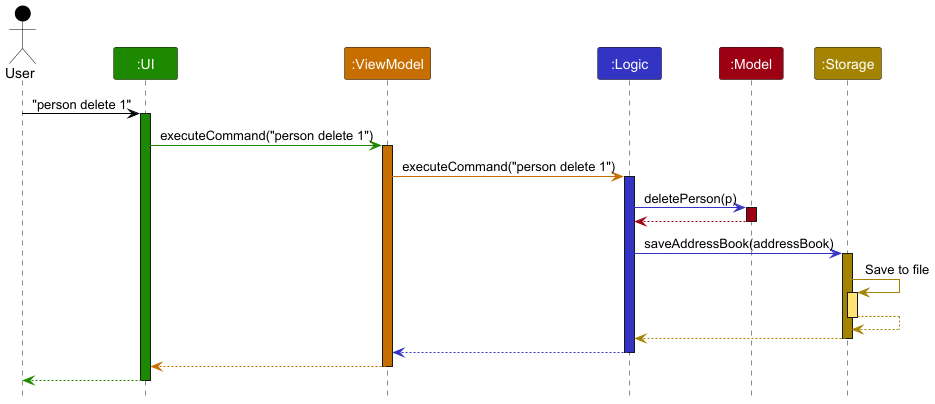

The diagram above was rendered by PlantUML. Its source (embedded in the PNG):
@startuml
!include style.puml
skinparam ArrowFontStyle plain

Actor User as user USER_COLOR
Participant ":UI" as ui UI_COLOR
Participant ":ViewModel" as viewmodel VIEW_MODEL_COLOR
Participant ":Logic" as logic LOGIC_COLOR
Participant ":Model" as model MODEL_COLOR
Participant ":Storage" as storage STORAGE_COLOR

user -[USER_COLOR]> ui : "person delete 1"
activate ui UI_COLOR

ui -[UI_COLOR]> viewmodel : executeCommand("person delete 1")
activate viewmodel VIEW_MODEL_COLOR

viewmodel -[VIEW_MODEL_COLOR]> logic : executeCommand("person delete 1")
activate logic LOGIC_COLOR

logic -[LOGIC_COLOR]> model : deletePerson(p)
activate model MODEL_COLOR

model -[MODEL_COLOR]-> logic
deactivate model

logic -[LOGIC_COLOR]> storage : saveAddressBook(addressBook)
activate storage STORAGE_COLOR

storage -[STORAGE_COLOR]> storage : Save to file
activate storage STORAGE_COLOR_T1
storage --[STORAGE_COLOR]> storage
deactivate storage

storage --[STORAGE_COLOR]> logic
deactivate storage

logic --[LOGIC_COLOR]> viewmodel
deactivate logic

viewmodel --[VIEW_MODEL_COLOR]> ui
deactivate viewmodel

ui--[UI_COLOR]> user
deactivate ui
@enduml